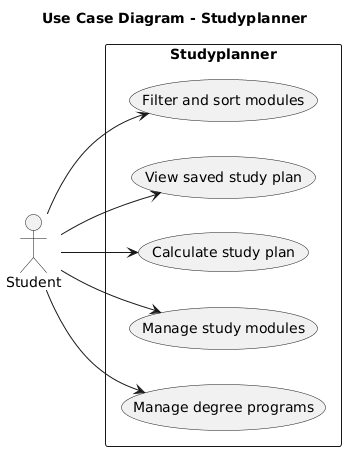

The diagram above was rendered by PlantUML. Its source (embedded in the PNG):
@startuml
left to right direction
title Use Case Diagram - Studyplanner

actor Student

rectangle Studyplanner {
  usecase "Manage degree programs" as UC1
  usecase "Manage study modules" as UC2
  usecase "Calculate study plan" as UC3
  usecase "View saved study plan" as UC4
  usecase "Filter and sort modules" as UC5
}

Student --> UC1
Student --> UC2
Student --> UC3
Student --> UC4
Student --> UC5
@enduml